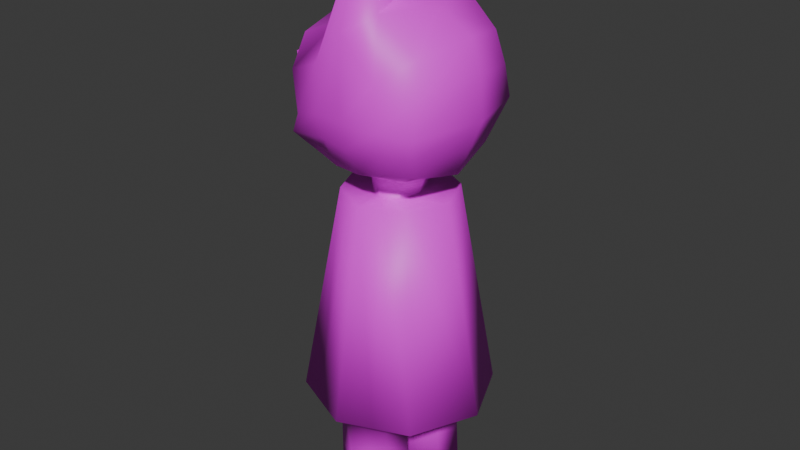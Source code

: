 # Source: Creatures.blend  (saved by Blender 4.4.30; exported with 4.5.12 LTS)
import bpy
from mathutils import Matrix  # noqa: F401  (used for matrix-valued properties, if any)

bpy.ops.wm.read_factory_settings(use_empty=True)
scene = bpy.context.scene
scene.name = 'Scene'

# ---- collections
col_collection = bpy.data.collections.new('Collection'); scene.collection.children.link(col_collection)

# ---- images (referenced by path relative to the original .blend; pixels are not part of the script)
import os
ASSET_DIR = os.environ.get("B2B_ASSET_DIR", "")  # directory of the original .blend (textures are referenced by path, not embedded)
HERE = os.path.dirname(os.path.abspath(__file__))  # packed textures are extracted next to this script under _unpacked/

def load_image(name, relpath, width, height, colorspace="sRGB"):
    """Load a texture the original file referenced (path relative to the .blend, or extracted next to this script)."""
    p = next((c for c in (os.path.join(HERE, relpath), os.path.join(ASSET_DIR, relpath)) if relpath and os.path.exists(c)), "")
    if p:
        img = bpy.data.images.load(p, check_existing=True)
        img.name = name
    else:  # same state as the original file: an image datablock whose file is absent (Cycles renders it pink)
        img = bpy.data.images.new(name, width, height)
        img.source = "FILE"
        img.filepath = "//" + (relpath or name)
    img.colorspace_settings.name = colorspace
    return img
img_eyes_neutral_png = load_image('eyes_neutral.png', 'eyes_neutral.png', 1024, 1024, 'sRGB')
img_catr = load_image('Catr', '', 1024, 1024, 'sRGB')
img_scarfsilk_jpg = load_image('scarfsilk.jpg', 'scarfsilk.jpg', 1024, 1024, 'sRGB')

# ---- materials (node trees are filled in below, after node groups)
mat_material_002 = bpy.data.materials.new('Material.002')
mat_material_002.use_backface_culling = True
mat_material_003 = bpy.data.materials.new('Material.003')
mat_material_001 = bpy.data.materials.new('Material.001')

# ---- material node trees
mat_material_002.use_nodes = True; mat_material_002.node_tree.nodes.clear()
_N = mat_material_002.node_tree.nodes; _L = mat_material_002.node_tree.links
n0 = _N.new('ShaderNodeBsdfPrincipled'); n0.name = 'Principled BSDF'; n0.location = (10, 300)
n1 = _N.new('ShaderNodeOutputMaterial'); n1.name = 'Material Output'; n1.location = (300, 300)
n2 = _N.new('ShaderNodeTexImage'); n2.name = 'Image Texture'; n2.location = (-280, 280)
n2.image = img_eyes_neutral_png
_L.new(n0.outputs[0], n1.inputs[0])
_L.new(n2.outputs[0], n0.inputs[0])
n1.is_active_output = True
mat_material_003.use_nodes = True; mat_material_003.node_tree.nodes.clear()
_N = mat_material_003.node_tree.nodes; _L = mat_material_003.node_tree.links
n0 = _N.new('ShaderNodeBsdfPrincipled'); n0.name = 'Principled BSDF'; n0.location = (10, 300)
n1 = _N.new('ShaderNodeOutputMaterial'); n1.name = 'Material Output'; n1.location = (300, 300)
n2 = _N.new('ShaderNodeTexImage'); n2.name = 'Image Texture'; n2.location = (-280, 260)
n2.image = img_catr
_L.new(n0.outputs[0], n1.inputs[0])
_L.new(n2.outputs[0], n0.inputs[0])
n1.is_active_output = True
mat_material_001.use_nodes = True; mat_material_001.node_tree.nodes.clear()
_N = mat_material_001.node_tree.nodes; _L = mat_material_001.node_tree.links
n0 = _N.new('ShaderNodeBsdfPrincipled'); n0.name = 'Principled BSDF'; n0.location = (10, 300)
n1 = _N.new('ShaderNodeOutputMaterial'); n1.name = 'Material Output'; n1.location = (300, 300)
n2 = _N.new('ShaderNodeTexImage'); n2.name = 'Image Texture'; n2.location = (-280, 280)
n2.image = img_scarfsilk_jpg
_L.new(n0.outputs[0], n1.inputs[0])
_L.new(n2.outputs[0], n0.inputs[0])
n1.is_active_output = True

# ---- world
world_world = bpy.data.worlds.new('World'); scene.world = world_world
world_world.use_nodes = True; world_world.node_tree.nodes.clear()
_N = world_world.node_tree.nodes; _L = world_world.node_tree.links
n0 = _N.new('ShaderNodeOutputWorld'); n0.name = 'World Output'; n0.location = (300, 300)
n1 = _N.new('ShaderNodeBackground'); n1.name = 'Background'; n1.location = (10, 300)
n1.inputs[0].default_value = (0.05088, 0.05088, 0.05088, 1.0)
_L.new(n1.outputs[0], n0.inputs[0])
n0.is_active_output = True
world_world.color = (0.05088, 0.05088, 0.05088)
world_world.sun_shadow_jitter_overblur = 0.0

# ---- meshes
me_plane_001 = bpy.data.meshes.new('Plane.001')
me_plane_001.from_pydata([(-0.01934, 0.05849, 0.01899), (0.05981, 0.05744, 0.02807), (0.05898, 0.1288, 0.04361), (-0.02017, 0.1298, 0.03452), (0.09944, 0.01341, 0.02308), (-0.05794, 0.01549, 0.005018), (0.09758, 0.1718, 0.05758), (-0.0598, 0.1739, 0.03951), (0.07517, 0.04015, 0.02609), (-0.03429, 0.04161, 0.01353), (0.07393, 0.1457, 0.04907), (-0.03553, 0.1471, 0.0365), (-0.01933, -0.0585, 0.01896), (0.05982, -0.05745, 0.02804), (0.05897, -0.1288, 0.04364), (-0.02018, -0.1298, 0.03455), (0.09945, -0.01342, 0.02302), (-0.05794, -0.01551, 0.004952), (0.09758, -0.1718, 0.05764), (-0.05981, -0.1738, 0.03958), (0.07517, -0.04016, 0.02604), (-0.03428, -0.04161, 0.01348), (0.07392, -0.1457, 0.04911), (-0.03553, -0.1471, 0.03655)], [], [(0, 3, 2, 1), (8, 4, 5, 9), (10, 6, 4, 8), (11, 7, 6, 10), (9, 5, 7, 11), (1, 8, 9, 0), (2, 10, 8, 1), (3, 11, 10, 2), (0, 9, 11, 3), (12, 13, 14, 15), (20, 21, 17, 16), (22, 20, 16, 18), (23, 22, 18, 19), (21, 23, 19, 17), (13, 12, 21, 20), (14, 13, 20, 22), (15, 14, 22, 23), (12, 15, 23, 21)])
_uv = me_plane_001.uv_layers.new(name='UVMap')
_uv.uv.foreach_set('vector', [0.6656, 0.7501, 0.8595, 0.741, 0.8567, 0.2499, 0.6628, 0.259, 0.6158, 0.1672, 0.5431, 0.02184, 0.5486, 0.9984, 0.6196, 0.8463, 0.9027, 0.1536, 0.9737, 0.001565, 0.5431, 0.02184, 0.6158, 0.1672, 0.9065, 0.8328, 0.9792, 0.9782, 0.9737, 0.001565, 0.9027, 0.1536, 0.6196, 0.8463, 0.5486, 0.9984, 0.9792, 0.9782, 0.9065, 0.8328, 0.6628, 0.259, 0.6158, 0.1672, 0.6196, 0.8463, 0.6656, 0.7501, 0.8567, 0.2499, 0.9027, 0.1536, 0.6158, 0.1672, 0.6628, 0.259, 0.8595, 0.741, 0.9065, 0.8328, 0.9027, 0.1536, 0.8567, 0.2499, 0.6656, 0.7501, 0.6196, 0.8463, 0.9065, 0.8328, 0.8595, 0.741, 0.3344, 0.7501, 0.3372, 0.259, 0.1433, 0.2499, 0.1405, 0.741, 0.3842, 0.1672, 0.3804, 0.8463, 0.4514, 0.9984, 0.4569, 0.02184, 0.09734, 0.1536, 0.3842, 0.1672, 0.4569, 0.02184, 0.02633, 0.001565, 0.09351, 0.8328, 0.09734, 0.1536, 0.02633, 0.001565, 0.02082, 0.9782, 0.3804, 0.8463, 0.09351, 0.8328, 0.02082, 0.9782, 0.4514, 0.9984, 0.3372, 0.259, 0.3344, 0.7501, 0.3804, 0.8463, 0.3842, 0.1672, 0.1433, 0.2499, 0.3372, 0.259, 0.3842, 0.1672, 0.09734, 0.1536, 0.1405, 0.741, 0.1433, 0.2499, 0.09734, 0.1536, 0.09351, 0.8328, 0.3344, 0.7501, 0.1405, 0.741, 0.09351, 0.8328, 0.3804, 0.8463])
me_plane_001.materials.append(mat_material_002)
me_plane_001.update()
me_cube_002 = bpy.data.meshes.new('Cube.002')
me_cube_002.from_pydata([(-0.3216, 0.2608, 2.049), (-0.3644, 0.3091, 2.703), (0.2951, 0.3045, 2.105), (0.3321, 0.3045, 2.707), (-0.4522, 0.0, 1.975), (-0.4178, 0.0, 2.754), (-0.3542, 0.3943, 2.305), (-0.0031, 0.3457, 2.058), (-0.0031, 0.2891, 3.284), (0.3774, 0.3835, 2.346), (0.35, 0.0, 2.04), (0.4056, 0.0, 2.755), (-0.4388, 0.0, 2.307), (-0.0031, 0.4757, 2.366), (0.4872, 0.0, 2.355), (-0.0031, 0.0, 2.897), (-0.4161, 0.3565, 2.514), (0.3689, 0.344, 2.526), (-0.4938, 0.0, 2.523), (-0.0031, 0.4551, 2.804), (0.4706, 0.0, 2.583), (-0.1235, 0.115, 1.983), (-0.1669, 0.0, 1.987), (0.09122, 0.1172, 1.958), (-0.01658, 0.1642, 1.971), (0.136, 0.0, 1.953), (-0.1052, 0.1197, 1.856), (-0.1399, 0.0, 1.856), (0.06637, 0.1217, 1.855), (-0.01975, 0.1652, 1.856), (0.1021, 0.0, 1.855), (-0.2454, 0.2181, 1.871), (-0.337, 0.0, 1.871), (0.207, 0.2236, 1.869), (-0.02013, 0.3381, 1.87), (0.3013, 0.0, 1.868), (-0.4127, 0.3667, 0.6551), (-0.5685, 0.0, 0.6551), (0.3586, 0.3745, 0.6551), (-0.02862, 0.5303, 0.6551), (0.5223, 0.0, 0.6551), (-0.1707, 0.3214, 2.05), (-0.1391, 0.3167, 2.797), (-0.1858, 0.4449, 2.365), (-0.1801, 0.0, 2.861), (-0.1891, 0.4269, 2.609), (-0.07535, 0.1396, 1.988), (-0.06247, 0.1424, 1.856), (-0.1328, 0.2781, 1.87), (-0.2206, 0.4485, 0.6551), (-0.2948, 0.0, 0.6551), (0.146, 0.3531, 2.09), (0.1202, 0.3261, 2.883), (0.2013, 0.4764, 2.365), (0.2314, 0.0, 2.865), (0.1829, 0.4401, 2.588), (0.03732, 0.1407, 1.965), (0.02331, 0.1434, 1.856), (0.09343, 0.2809, 1.869), (0.165, 0.4524, 0.6551), (0.2482, 0.0, 0.6552), (-0.4212, 0.3658, 2.184), (0.3362, 0.344, 2.226), (-0.5571, 0.0, 2.202), (-0.0031, 0.4295, 2.212), (0.4186, 0.0, 2.197), (-0.1783, 0.3977, 2.218), (0.1736, 0.4147, 2.228), (-0.1887, 0.3117, 0.6549), (-0.02697, 0.4056, 0.6549), (-0.1883, 0.1246, 0.6549), (0.1353, 0.3125, 0.6549), (0.1357, 0.1254, 0.6549), (-0.02491, 0.0, 0.6551), (-0.02607, 0.03148, 0.6549), (-0.1684, 0.3329, -0.008633), (-0.006636, 0.4269, -0.00819), (-0.168, 0.1459, -0.0096), (0.1556, 0.3337, -0.008715), (0.156, 0.1467, -0.009683), (-0.005734, 0.05275, -0.01012), (-0.3216, -0.2608, 2.049), (-0.3644, -0.3091, 2.703), (0.2951, -0.3045, 2.105), (0.3321, -0.3045, 2.707), (-0.3542, -0.3943, 2.305), (-0.0031, -0.3457, 2.058), (-0.0031, -0.2891, 3.284), (0.3774, -0.3835, 2.346), (-0.0031, -0.4757, 2.366), (-0.4161, -0.3565, 2.514), (0.3689, -0.344, 2.526), (-0.0031, -0.4551, 2.804), (-0.1235, -0.115, 1.983), (0.09122, -0.1172, 1.958), (-0.01658, -0.1642, 1.971), (-0.1052, -0.1197, 1.856), (0.06637, -0.1217, 1.855), (-0.01975, -0.1652, 1.856), (-0.2454, -0.2181, 1.871), (0.207, -0.2236, 1.869), (-0.02013, -0.3381, 1.87), (-0.4127, -0.3667, 0.6551), (0.3586, -0.3745, 0.6551), (-0.02862, -0.5303, 0.6551), (-0.1707, -0.3214, 2.05), (-0.1391, -0.3167, 2.797), (-0.1858, -0.4449, 2.365), (-0.1891, -0.4269, 2.609), (-0.07535, -0.1396, 1.988), (-0.06247, -0.1424, 1.856), (-0.1328, -0.2781, 1.87), (-0.2206, -0.4485, 0.6551), (0.146, -0.3531, 2.09), (0.1202, -0.3261, 2.883), (0.2013, -0.4764, 2.365), (0.1829, -0.4401, 2.588), (0.03732, -0.1407, 1.965), (0.02331, -0.1434, 1.856), (0.09343, -0.2809, 1.869), (0.165, -0.4524, 0.6551), (-0.4212, -0.3658, 2.184), (0.3362, -0.344, 2.226), (-0.0031, -0.4295, 2.212), (-0.1783, -0.3977, 2.218), (0.1736, -0.4147, 2.228), (-0.1887, -0.3117, 0.6549), (-0.02697, -0.4056, 0.6549), (-0.1883, -0.1246, 0.6549), (0.1353, -0.3125, 0.6549), (0.1357, -0.1254, 0.6549), (-0.02607, -0.03148, 0.6549), (-0.1684, -0.3329, -0.008633), (-0.006636, -0.4269, -0.00819), (-0.168, -0.1459, -0.0096), (0.1556, -0.3337, -0.008715), (0.156, -0.1467, -0.009683), (-0.005734, -0.05275, -0.01012), (-0.1786, -0.3223, 0.3231), (-0.1781, -0.1353, 0.3226), (0.1454, -0.3231, 0.3231), (-0.0168, -0.4162, 0.3233), (-0.0159, -0.04212, 0.3224), (0.1459, -0.136, 0.3226), (-0.1786, 0.3223, 0.3231), (-0.1781, 0.1353, 0.3226), (0.1454, 0.3231, 0.3231), (-0.0168, 0.4162, 0.3233), (-0.0159, 0.04212, 0.3224), (0.1459, 0.136, 0.3226)], [], [(18, 5, 1, 16), (63, 12, 6, 61), (66, 43, 13, 64), (45, 42, 8, 19), (55, 52, 3, 17), (67, 53, 9, 62), (62, 9, 14, 65), (17, 3, 11, 20), (4, 0, 21, 22), (51, 2, 23, 56), (52, 8, 15, 54), (42, 1, 5, 44), (9, 17, 20, 14), (53, 55, 17, 9), (43, 45, 19, 13), (12, 18, 16, 6), (41, 7, 24, 46), (2, 10, 25, 23), (46, 24, 29, 47), (22, 21, 26, 27), (23, 25, 30, 28), (56, 23, 28, 57), (47, 29, 34, 48), (27, 26, 31, 32), (28, 30, 35, 33), (57, 28, 33, 58), (48, 34, 39, 49), (32, 31, 36, 37), (33, 35, 40, 38), (58, 33, 38, 59), (59, 38, 40, 60), (36, 49, 50, 37), (31, 48, 49, 36), (26, 47, 48, 31), (21, 46, 47, 26), (0, 41, 46, 21), (6, 16, 45, 43), (8, 42, 44, 15), (16, 1, 42, 45), (61, 6, 43, 66), (34, 58, 59, 39), (29, 57, 58, 34), (24, 56, 57, 29), (13, 19, 55, 53), (3, 52, 54, 11), (7, 51, 56, 24), (64, 13, 53, 67), (19, 8, 52, 55), (7, 64, 67, 51), (0, 61, 66, 41), (2, 62, 65, 10), (51, 67, 62, 2), (41, 66, 64, 7), (4, 63, 61, 0), (39, 69, 68, 49), (49, 68, 70, 50), (59, 71, 69, 39), (60, 72, 71, 59), (74, 73, 50, 70), (72, 60, 73, 74), (145, 144, 75, 77), (147, 146, 78, 76), (149, 148, 80, 79), (144, 147, 76, 75), (146, 149, 79, 78), (148, 145, 77, 80), (18, 90, 82, 5), (63, 121, 85, 12), (124, 123, 89, 107), (108, 92, 87, 106), (116, 91, 84, 114), (125, 122, 88, 115), (122, 65, 14, 88), (91, 20, 11, 84), (4, 22, 93, 81), (113, 117, 94, 83), (114, 54, 15, 87), (106, 44, 5, 82), (88, 14, 20, 91), (115, 88, 91, 116), (107, 89, 92, 108), (12, 85, 90, 18), (105, 109, 95, 86), (83, 94, 25, 10), (109, 110, 98, 95), (22, 27, 96, 93), (94, 97, 30, 25), (117, 118, 97, 94), (110, 111, 101, 98), (27, 32, 99, 96), (97, 100, 35, 30), (118, 119, 100, 97), (111, 112, 104, 101), (32, 37, 102, 99), (100, 103, 40, 35), (119, 120, 103, 100), (120, 60, 40, 103), (102, 37, 50, 112), (99, 102, 112, 111), (96, 99, 111, 110), (93, 96, 110, 109), (81, 93, 109, 105), (85, 107, 108, 90), (87, 15, 44, 106), (90, 108, 106, 82), (121, 124, 107, 85), (101, 104, 120, 119), (98, 101, 119, 118), (95, 98, 118, 117), (89, 115, 116, 92), (84, 11, 54, 114), (86, 95, 117, 113), (123, 125, 115, 89), (92, 116, 114, 87), (86, 113, 125, 123), (81, 105, 124, 121), (83, 10, 65, 122), (113, 83, 122, 125), (105, 86, 123, 124), (4, 81, 121, 63), (104, 112, 126, 127), (112, 50, 128, 126), (120, 104, 127, 129), (60, 120, 129, 130), (131, 128, 50, 73), (130, 131, 73, 60), (139, 134, 132, 138), (141, 133, 135, 140), (143, 136, 137, 142), (138, 132, 133, 141), (140, 135, 136, 143), (142, 137, 134, 139), (79, 80, 77, 75, 76, 78), (137, 136, 135, 133, 132, 134), (131, 142, 139, 128), (129, 140, 143, 130), (126, 138, 141, 127), (130, 143, 142, 131), (127, 141, 140, 129), (128, 139, 138, 126), (74, 70, 145, 148), (71, 72, 149, 146), (68, 69, 147, 144), (72, 74, 148, 149), (69, 71, 146, 147), (70, 68, 144, 145)])
me_cube_002.polygons.foreach_set('use_smooth', [True] * 146)
me_cube_002.polygons.foreach_set('material_index', [0, 0, 0, 0, 0, 0, 0, 0, 0, 0, 0, 0, 0, 0, 0, 0, 0, 0, 0, 0, 0, 0, 1, 1, 1, 1, 1, 1, 1, 1, 1, 1, 1, 1, 0, 0, 0, 0, 0, 0, 1, 1, 0, 0, 0, 0, 0, 0, 0, 0, 0, 0, 0, 0, 1, 1, 1, 1, 1, 1, 0, 0, 0, 0, 0, 0, 0, 0, 0, 0, 0, 0, 0, 0, 0, 0, 0, 0, 0, 0, 0, 0, 0, 0, 0, 0, 0, 0, 1, 1, 1, 1, 1, 1, 1, 1, 1, 1, 1, 1, 0, 0, 0, 0, 0, 0, 1, 1, 0, 0, 0, 0, 0, 0, 0, 0, 0, 0, 0, 0, 1, 1, 1, 1, 1, 1, 0, 0, 0, 0, 0, 0, 0, 0, 0, 0, 0, 0, 0, 0, 0, 0, 0, 0, 0, 0])
_uv = me_cube_002.uv_layers.new(name='UVMap')
_uv.uv.foreach_set('vector', [0.5374, 0.09533, 0.4801, 0.0797, 0.5092, 0.001595, 0.5586, 0.001903, 0.6182, 0.1149, 0.5943, 0.1037, 0.6156, 3.113e-09, 0.6437, 0.01675, 0.2866, 0.5451, 0.2826, 0.5071, 0.3294, 0.5066, 0.3314, 0.5463, 0.6793, 0.1923, 0.7241, 0.1614, 0.8485, 0.1473, 0.729, 0.204, 0.3779, 0.4471, 0.3632, 0.3688, 0.42, 0.4139, 0.4294, 0.4615, 0.3779, 0.5414, 0.3828, 0.5062, 0.4314, 0.5092, 0.4223, 0.5404, 0.01895, 0.3116, -3.778e-09, 0.2842, 0.0871, 0.2698, 0.1001, 0.3073, 0.0008753, 0.2361, 0.003681, 0.1868, 0.07159, 0.1642, 0.0762, 0.2108, 0.716, 0.7996, 0.6484, 0.7597, 0.6924, 0.7115, 0.7213, 0.7249, 0.6324, 0.6352, 0.6475, 0.5969, 0.6969, 0.6556, 0.6896, 0.6692, 0.003544, 0.1342, -1.615e-08, 0.02503, 0.09207, 0.1115, 0.07769, 0.1289, 0.7799, 0.9659, 0.7202, 0.9639, 0.7065, 0.8827, 0.7696, 0.8827, -3.778e-09, 0.2842, 0.0008753, 0.2361, 0.0762, 0.2108, 0.0871, 0.2698, 0.3828, 0.5062, 0.3779, 0.4471, 0.4294, 0.4615, 0.4314, 0.5092, 0.2826, 0.5071, 0.2811, 0.4428, 0.3279, 0.3914, 0.3294, 0.5066, 0.5943, 0.1037, 0.5374, 0.09533, 0.5586, 0.001903, 0.6156, 3.113e-09, 0.6357, 0.7191, 0.6324, 0.6747, 0.6822, 0.6828, 0.6868, 0.6983, 0.6475, 0.5969, 0.7298, 0.589, 0.7284, 0.6461, 0.6969, 0.6556, 0.55, 0.2134, 0.5456, 0.2282, 0.5154, 0.2284, 0.5154, 0.2179, 0.4801, 0.2351, 0.4818, 0.2033, 0.5154, 0.2015, 0.5148, 0.2341, 0.8071, 0.7996, 0.8045, 0.8258, 0.7799, 0.8291, 0.7809, 0.8011, 0.5447, 0.243, 0.5438, 0.2577, 0.5165, 0.2521, 0.516, 0.2403, 0.1065, 0.7106, 0.09915, 0.7002, 0.1196, 0.6596, 0.1389, 0.687, 0.1078, 0.7531, 0.1138, 0.7209, 0.1582, 0.7144, 0.1538, 0.7763, 0.07384, 0.7002, 0.05108, 0.7245, 0.004344, 0.7009, 0.05287, 0.6596, 0.0865, 0.7002, 0.07384, 0.7002, 0.05287, 0.6596, 0.08624, 0.6596, 0.5037, 0.2643, 0.5315, 0.265, 0.5271, 0.5857, 0.4792, 0.585, 0.3267, 0.5881, 0.3876, 0.5897, 0.4126, 0.9052, 0.31, 0.9026, 0.6721, 0.2635, 0.7213, 0.2663, 0.7145, 0.589, 0.6324, 0.5845, 0.5627, 0.2643, 0.5939, 0.2635, 0.6324, 0.5833, 0.5798, 0.5845, 0.479, 0.1309, 0.4801, 0.1856, 0.4072, 0.2635, 0.3793, 0.1973, 0.3996, 7.713e-05, 0.4388, 0.03809, 0.3239, 0.06612, 0.296, -4.311e-09, 0.476, 0.2635, 0.5037, 0.2643, 0.4792, 0.585, 0.4314, 0.5842, 0.1138, 0.7209, 0.1065, 0.7106, 0.1389, 0.687, 0.1582, 0.7144, 0.5486, 0.2015, 0.55, 0.2134, 0.5154, 0.2179, 0.5154, 0.2074, 0.6484, 0.7597, 0.6357, 0.7191, 0.6868, 0.6983, 0.6924, 0.7115, 0.2403, 0.5226, 0.2242, 0.4676, 0.2811, 0.4428, 0.2826, 0.5071, 0.8485, 0.1473, 0.7241, 0.1614, 0.7307, 0.07653, 0.7383, 0.08525, 0.2242, 0.4676, 0.2381, 0.4173, 0.2963, 0.392, 0.2811, 0.4428, 0.2242, 0.5544, 0.2403, 0.5226, 0.2826, 0.5071, 0.2866, 0.5451, 0.5315, 0.265, 0.5627, 0.2643, 0.5798, 0.5845, 0.5271, 0.5857, 0.09915, 0.7002, 0.0865, 0.7002, 0.08624, 0.6596, 0.1196, 0.6596, 0.5456, 0.2282, 0.5447, 0.243, 0.516, 0.2403, 0.5154, 0.2284, 0.3294, 0.5066, 0.3279, 0.3914, 0.3779, 0.4471, 0.3828, 0.5062, 0.6869, 0.9651, 0.6324, 0.9708, 0.6615, 0.8852, 0.7065, 0.8852, 0.6324, 0.6747, 0.6324, 0.6352, 0.6896, 0.6692, 0.6822, 0.6828, 0.3314, 0.5463, 0.3294, 0.5066, 0.3828, 0.5062, 0.3779, 0.5414, 0.3279, 0.3914, 0.3302, 0.2635, 0.3632, 0.3688, 0.3779, 0.4471, 0.3345, 0.5855, 0.3314, 0.5463, 0.3779, 0.5414, 0.373, 0.5767, 0.2537, 0.5881, 0.2242, 0.5544, 0.2866, 0.5451, 0.2915, 0.5881, 0.03789, 0.3391, 0.01895, 0.3116, 0.1001, 0.3073, 0.1131, 0.3447, 0.373, 0.5767, 0.3779, 0.5414, 0.4223, 0.5404, 0.4132, 0.5716, 0.2915, 0.5881, 0.2866, 0.5451, 0.3314, 0.5463, 0.3345, 0.5855, 0.6793, 0.1214, 0.6182, 0.1149, 0.6437, 0.01675, 0.6761, 0.04525, 0.4779, 0.07609, 0.4483, 0.08928, 0.4093, 0.05982, 0.4388, 0.03809, 0.4388, 0.03809, 0.4093, 0.05982, 0.3646, 0.07909, 0.3239, 0.06612, 0.479, 0.1309, 0.4425, 0.138, 0.4483, 0.08928, 0.4779, 0.07609, 0.3793, 0.1973, 0.3978, 0.1573, 0.4425, 0.138, 0.479, 0.1309, 0.3589, 0.1278, 0.3515, 0.1313, 0.3239, 0.06612, 0.3646, 0.07909, 0.3978, 0.1573, 0.3793, 0.1973, 0.3515, 0.1313, 0.3589, 0.1278, 0.9054, 0.3508, 0.9534, 0.3518, 0.9534, 0.4389, 0.9054, 0.438, 0.8604, 0.353, 0.9054, 0.3534, 0.9054, 0.4406, 0.8605, 0.4401, 0.8956, 0.09183, 0.9312, 0.08706, 0.9312, 0.1741, 0.8956, 0.1788, 0.8209, 0.3507, 0.8604, 0.353, 0.8605, 0.4401, 0.8209, 0.4378, 0.8485, 0.09213, 0.8956, 0.09183, 0.8956, 0.1788, 0.8485, 0.179, 0.8985, 0.8544, 0.9467, 0.8537, 0.9467, 0.9409, 0.8985, 0.9417, 0.5374, 0.09533, 0.525, 0.182, 0.4801, 0.1577, 0.4801, 0.0797, 0.6182, 0.1149, 0.6093, 0.2015, 0.5785, 0.1991, 0.5943, 0.1037, 0.1384, 0.5891, 0.09644, 0.6083, 0.07715, 0.5724, 0.1215, 0.554, 0.09903, 0.494, 0.03469, 0.4656, 3.415e-08, 0.3447, 0.07777, 0.4502, 0.2047, 0.1788, 0.1714, 0.2063, 0.1546, 0.1604, 0.1652, 0.106, 0.05583, 0.6213, 0.02477, 0.6356, 1.021e-08, 0.6115, 0.03064, 0.5925, 0.1895, 0.2819, 0.1001, 0.3073, 0.0871, 0.2698, 0.1901, 0.251, 0.1714, 0.2063, 0.0762, 0.2108, 0.07159, 0.1642, 0.1546, 0.1604, 0.716, 0.7996, 0.7213, 0.7249, 0.7521, 0.7157, 0.7838, 0.7693, 0.8158, 0.6482, 0.7626, 0.6744, 0.7578, 0.6599, 0.8056, 0.6081, 0.1652, 0.106, 0.07769, 0.1289, 0.09207, 0.1115, 0.1433, -6.809e-08, 0.7799, 0.7996, 0.7696, 0.8827, 0.7065, 0.8827, 0.7202, 0.8016, 0.1901, 0.251, 0.0871, 0.2698, 0.0762, 0.2108, 0.1714, 0.2063, 0.2242, 0.2352, 0.1901, 0.251, 0.1714, 0.2063, 0.2047, 0.1788, 0.1215, 0.554, 0.07715, 0.5724, 0.03469, 0.4656, 0.09903, 0.494, 0.5943, 0.1037, 0.5785, 0.1991, 0.525, 0.182, 0.5374, 0.09533, 0.8026, 0.7309, 0.7593, 0.7035, 0.7674, 0.6888, 0.8119, 0.6874, 0.8056, 0.6081, 0.7578, 0.6599, 0.7284, 0.6461, 0.7298, 0.589, 0.55, 0.2156, 0.5847, 0.2195, 0.5846, 0.232, 0.5544, 0.2323, 0.4801, 0.2351, 0.5148, 0.2341, 0.5154, 0.263, 0.4818, 0.2624, 0.8071, 0.8586, 0.7809, 0.8624, 0.7799, 0.8291, 0.8045, 0.8258, 0.5561, 0.2437, 0.5847, 0.2408, 0.5849, 0.2496, 0.5579, 0.255, 0.07279, 0.7773, 0.07314, 0.8174, 0.03966, 0.8181, 0.0601, 0.7776, 0.1078, 0.7531, 0.1538, 0.7763, 0.1066, 0.8166, 0.08549, 0.777, 0.04506, 0.7572, 6.399e-10, 0.7644, 0.004344, 0.7009, 0.05108, 0.7245, 0.05258, 0.7674, 0.01983, 0.7913, 6.399e-10, 0.7644, 0.04506, 0.7572, 0.5641, 0.586, 0.5685, 0.9036, 0.5138, 0.9031, 0.531, 0.5857, 0.3267, 0.5881, 0.31, 0.9026, 0.2242, 0.9052, 0.2755, 0.5897, 0.7846, 0.2635, 0.8209, 0.5845, 0.7145, 0.589, 0.7213, 0.2663, 0.5078, 0.5863, 0.4726, 0.9036, 0.4314, 0.9042, 0.4846, 0.5868, 0.2626, 0.2236, 0.3793, 0.1973, 0.4072, 0.2635, 0.301, 0.2624, 0.2242, 0.07523, 0.296, -4.311e-09, 0.3239, 0.06612, 0.2242, 0.13, 0.5972, 0.5863, 0.6231, 0.9042, 0.5685, 0.9036, 0.5641, 0.586, 0.08549, 0.777, 0.1066, 0.8166, 0.07314, 0.8174, 0.07279, 0.7773, 0.5516, 0.2015, 0.5849, 0.2069, 0.5847, 0.2195, 0.55, 0.2156, 0.7838, 0.7693, 0.7521, 0.7157, 0.7593, 0.7035, 0.8026, 0.7309, 0.17, 0.5507, 0.1215, 0.554, 0.09903, 0.494, 0.1662, 0.493, 0.8296, -1.68e-09, 0.7383, 0.08525, 0.7307, 0.07653, 0.7034, -2.058e-09, 0.1662, 0.493, 0.09903, 0.494, 0.07777, 0.4502, 0.1392, 0.451, 0.1998, 0.5728, 0.1384, 0.5891, 0.1215, 0.554, 0.17, 0.5507, 0.531, 0.5857, 0.5138, 0.9031, 0.4726, 0.9036, 0.5078, 0.5863, 0.0601, 0.7776, 0.03966, 0.8181, 0.01983, 0.7913, 0.05258, 0.7674, 0.5544, 0.2323, 0.5846, 0.232, 0.5847, 0.2408, 0.5561, 0.2437, 0.07715, 0.5724, 0.03064, 0.5925, 0.01526, 0.5355, 0.03469, 0.4656, 0.6869, 0.8053, 0.7065, 0.8852, 0.6615, 0.8852, 0.6324, 0.7996, 0.8119, 0.6874, 0.7674, 0.6888, 0.7626, 0.6744, 0.8158, 0.6482, 0.09644, 0.6083, 0.05583, 0.6213, 0.03064, 0.5925, 0.07715, 0.5724, 0.2098, 0.1156, 0.2047, 0.1788, 0.1652, 0.106, 0.1433, -6.809e-08, 0.1188, 0.6432, 0.08101, 0.6501, 0.05583, 0.6213, 0.09644, 0.6083, 0.1994, 0.6122, 0.1599, 0.6284, 0.1384, 0.5891, 0.1998, 0.5728, 0.1889, 0.3127, 0.1131, 0.3447, 0.1001, 0.3073, 0.1895, 0.2819, 0.08101, 0.6501, 0.04954, 0.6596, 0.02477, 0.6356, 0.05583, 0.6213, 0.1599, 0.6284, 0.1188, 0.6432, 0.09644, 0.6083, 0.1384, 0.5891, 0.6793, 0.1214, 0.6515, 0.177, 0.6093, 0.2015, 0.6182, 0.1149, 0.2242, 0.1848, 0.2242, 0.13, 0.2602, 0.1237, 0.2542, 0.1724, 0.2242, 0.13, 0.3239, 0.06612, 0.305, 0.1046, 0.2602, 0.1237, 0.2626, 0.2236, 0.2242, 0.1848, 0.2542, 0.1724, 0.293, 0.2021, 0.3793, 0.1973, 0.2626, 0.2236, 0.293, 0.2021, 0.3378, 0.183, 0.3438, 0.1343, 0.305, 0.1046, 0.3239, 0.06612, 0.3515, 0.1313, 0.3378, 0.183, 0.3438, 0.1343, 0.3515, 0.1313, 0.3793, 0.1973, 0.9483, 0.6763, 0.9483, 0.7635, 0.9003, 0.7651, 0.9003, 0.678, 0.8985, 0.8533, 0.8985, 0.9402, 0.8628, 0.943, 0.8628, 0.856, 0.9003, 0.6793, 0.9003, 0.7664, 0.8554, 0.7659, 0.8554, 0.6788, 0.2064, 0.7467, 0.2064, 0.8338, 0.1582, 0.8354, 0.1582, 0.7483, 0.8628, 0.856, 0.8628, 0.943, 0.8158, 0.9408, 0.8158, 0.8537, 0.8554, 0.6788, 0.8554, 0.7659, 0.8158, 0.7631, 0.8158, 0.676, 0.9058, 0.5139, 0.8634, 0.538, 0.8209, 0.5134, 0.8209, 0.4647, 0.8634, 0.4406, 0.9058, 0.4652, 0.08422, 0.8428, 0.08422, 0.8919, 0.04211, 0.9163, 1.125e-08, 0.8915, -1.001e-08, 0.8425, 0.04211, 0.8181, 0.8554, 0.5917, 0.8554, 0.6788, 0.8158, 0.676, 0.8158, 0.589, 0.8628, 0.769, 0.8628, 0.856, 0.8158, 0.8537, 0.8158, 0.7666, 0.2064, 0.6596, 0.2064, 0.7467, 0.1582, 0.7483, 0.1582, 0.6613, 0.9003, 0.5923, 0.9003, 0.6793, 0.8554, 0.6788, 0.8554, 0.5917, 0.8985, 0.7664, 0.8985, 0.8533, 0.8628, 0.856, 0.8628, 0.769, 0.9483, 0.589, 0.9483, 0.6763, 0.9003, 0.678, 0.9003, 0.5908, 0.8985, 0.767, 0.9467, 0.7664, 0.9467, 0.8537, 0.8985, 0.8544, 0.8485, 0.005245, 0.8956, 0.004825, 0.8956, 0.09183, 0.8485, 0.09213, 0.8209, 0.2635, 0.8604, 0.2659, 0.8604, 0.353, 0.8209, 0.3507, 0.8956, 0.004825, 0.9312, -3.959e-09, 0.9312, 0.08706, 0.8956, 0.09183, 0.8604, 0.2659, 0.9054, 0.2663, 0.9054, 0.3534, 0.8604, 0.353, 0.9054, 0.2635, 0.9534, 0.2647, 0.9534, 0.3518, 0.9054, 0.3508])
_ca = me_cube_002.color_attributes.new('Attribute', 'BYTE_COLOR', 'CORNER')
_ca.data.foreach_set('color', [1.0, 1.0, 1.0, 1.0, 1.0, 1.0, 1.0, 1.0, 1.0, 1.0, 1.0, 1.0, 1.0, 1.0, 1.0, 1.0, 1.0, 1.0, 1.0, 1.0, 1.0, 1.0, 1.0, 1.0, 1.0, 1.0, 1.0, 1.0, 1.0, 1.0, 1.0, 1.0, 1.0, 1.0, 1.0, 1.0, 1.0, 1.0, 1.0, 1.0, 1.0, 1.0, 1.0, 1.0, 1.0, 1.0, 1.0, 1.0, 1.0, 1.0, 1.0, 1.0, 1.0, 1.0, 1.0, 1.0, 1.0, 1.0, 1.0, 1.0, 1.0, 1.0, 1.0, 1.0, 1.0, 1.0, 1.0, 1.0, 1.0, 1.0, 1.0, 1.0, 1.0, 1.0, 1.0, 1.0, 1.0, 1.0, 1.0, 1.0, 1.0, 1.0, 1.0, 1.0, 1.0, 1.0, 1.0, 1.0, 1.0, 1.0, 1.0, 1.0, 1.0, 1.0, 1.0, 1.0, 1.0, 1.0, 1.0, 1.0, 1.0, 1.0, 1.0, 1.0, 1.0, 1.0, 1.0, 1.0, 1.0, 1.0, 1.0, 1.0, 1.0, 1.0, 1.0, 1.0, 1.0, 1.0, 1.0, 1.0, 1.0, 1.0, 1.0, 1.0, 1.0, 1.0, 1.0, 1.0, 1.0, 1.0, 1.0, 1.0, 1.0, 1.0, 1.0, 1.0, 1.0, 1.0, 1.0, 1.0, 1.0, 1.0, 1.0, 1.0, 1.0, 1.0, 1.0, 1.0, 1.0, 1.0, 1.0, 1.0, 1.0, 1.0, 1.0, 1.0, 1.0, 1.0, 1.0, 1.0, 1.0, 1.0, 1.0, 1.0, 1.0, 1.0, 1.0, 1.0, 1.0, 1.0, 1.0, 1.0, 1.0, 1.0, 1.0, 1.0, 1.0, 1.0, 1.0, 1.0, 1.0, 1.0, 1.0, 1.0, 1.0, 1.0, 1.0, 1.0, 1.0, 1.0, 1.0, 1.0, 1.0, 1.0, 1.0, 1.0, 1.0, 1.0, 1.0, 1.0, 1.0, 1.0, 1.0, 1.0, 1.0, 1.0, 1.0, 1.0, 1.0, 1.0, 1.0, 1.0, 1.0, 1.0, 1.0, 1.0, 1.0, 1.0, 1.0, 1.0, 1.0, 1.0, 1.0, 1.0, 1.0, 1.0, 1.0, 1.0, 1.0, 1.0, 1.0, 1.0, 1.0, 1.0, 1.0, 1.0, 1.0, 1.0, 1.0, 1.0, 1.0, 1.0, 1.0, 1.0, 1.0, 1.0, 1.0, 1.0, 1.0, 1.0, 1.0, 1.0, 1.0, 1.0, 1.0, 1.0, 1.0, 1.0, 1.0, 1.0, 1.0, 1.0, 1.0, 1.0, 1.0, 1.0, 1.0, 1.0, 1.0, 1.0, 1.0, 1.0, 1.0, 1.0, 1.0, 1.0, 1.0, 1.0, 1.0, 1.0, 1.0, 1.0, 1.0, 1.0, 1.0, 1.0, 1.0, 1.0, 1.0, 1.0, 1.0, 1.0, 1.0, 1.0, 1.0, 1.0, 1.0, 1.0, 1.0, 1.0, 1.0, 1.0, 1.0, 1.0, 1.0, 1.0, 1.0, 1.0, 1.0, 1.0, 1.0, 1.0, 1.0, 1.0, 1.0, 1.0, 1.0, 1.0, 1.0, 1.0, 1.0, 1.0, 1.0, 1.0, 1.0, 1.0, 1.0, 1.0, 1.0, 1.0, 1.0, 1.0, 1.0, 1.0, 1.0, 1.0, 1.0, 1.0, 1.0, 1.0, 1.0, 1.0, 1.0, 1.0, 1.0, 1.0, 1.0, 1.0, 1.0, 1.0, 1.0, 1.0, 1.0, 1.0, 1.0, 1.0, 1.0, 1.0, 1.0, 1.0, 1.0, 1.0, 1.0, 1.0, 1.0, 1.0, 1.0, 1.0, 1.0, 1.0, 1.0, 1.0, 1.0, 1.0, 1.0, 1.0, 1.0, 1.0, 1.0, 1.0, 1.0, 1.0, 1.0, 1.0, 1.0, 1.0, 1.0, 1.0, 1.0, 1.0, 1.0, 1.0, 1.0, 1.0, 1.0, 1.0, 1.0, 1.0, 1.0, 1.0, 1.0, 1.0, 1.0, 1.0, 1.0, 1.0, 1.0, 1.0, 1.0, 1.0, 1.0, 1.0, 1.0, 1.0, 1.0, 1.0, 1.0, 1.0, 1.0, 1.0, 1.0, 1.0, 1.0, 1.0, 1.0, 1.0, 1.0, 1.0, 1.0, 1.0, 1.0, 1.0, 1.0, 1.0, 1.0, 1.0, 1.0, 1.0, 1.0, 1.0, 1.0, 1.0, 1.0, 1.0, 1.0, 1.0, 1.0, 1.0, 1.0, 1.0, 1.0, 1.0, 1.0, 1.0, 1.0, 1.0, 1.0, 1.0, 1.0, 1.0, 1.0, 1.0, 1.0, 1.0, 1.0, 1.0, 1.0, 1.0, 1.0, 1.0, 1.0, 1.0, 1.0, 1.0, 1.0, 1.0, 1.0, 1.0, 1.0, 1.0, 1.0, 1.0, 1.0, 1.0, 1.0, 1.0, 1.0, 1.0, 1.0, 1.0, 1.0, 1.0, 1.0, 1.0, 1.0, 1.0, 1.0, 1.0, 1.0, 1.0, 1.0, 1.0, 1.0, 1.0, 1.0, 1.0, 1.0, 1.0, 1.0, 1.0, 1.0, 1.0, 1.0, 1.0, 1.0, 1.0, 1.0, 1.0, 1.0, 1.0, 1.0, 1.0, 1.0, 1.0, 1.0, 1.0, 1.0, 1.0, 1.0, 1.0, 1.0, 1.0, 1.0, 1.0, 1.0, 1.0, 1.0, 1.0, 1.0, 1.0, 1.0, 1.0, 1.0, 1.0, 1.0, 1.0, 1.0, 1.0, 1.0, 1.0, 1.0, 1.0, 1.0, 1.0, 1.0, 1.0, 1.0, 1.0, 1.0, 1.0, 1.0, 1.0, 1.0, 1.0, 1.0, 1.0, 1.0, 1.0, 1.0, 1.0, 1.0, 1.0, 1.0, 1.0, 1.0, 1.0, 1.0, 1.0, 1.0, 1.0, 1.0, 1.0, 1.0, 1.0, 1.0, 1.0, 1.0, 1.0, 1.0, 1.0, 1.0, 1.0, 1.0, 1.0, 1.0, 1.0, 1.0, 1.0, 1.0, 1.0, 1.0, 1.0, 1.0, 1.0, 1.0, 1.0, 1.0, 1.0, 1.0, 1.0, 1.0, 1.0, 1.0, 1.0, 1.0, 1.0, 1.0, 1.0, 1.0, 1.0, 1.0, 1.0, 1.0, 1.0, 1.0, 1.0, 1.0, 1.0, 1.0, 1.0, 1.0, 1.0, 1.0, 1.0, 1.0, 1.0, 1.0, 1.0, 1.0, 1.0, 1.0, 1.0, 1.0, 1.0, 1.0, 1.0, 1.0, 1.0, 1.0, 1.0, 1.0, 1.0, 1.0, 1.0, 1.0, 1.0, 1.0, 1.0, 1.0, 1.0, 1.0, 1.0, 1.0, 1.0, 1.0, 1.0, 1.0, 1.0, 1.0, 1.0, 1.0, 1.0, 1.0, 1.0, 1.0, 1.0, 1.0, 1.0, 1.0, 1.0, 1.0, 1.0, 1.0, 1.0, 1.0, 1.0, 1.0, 1.0, 1.0, 1.0, 1.0, 1.0, 1.0, 1.0, 1.0, 1.0, 1.0, 1.0, 1.0, 1.0, 1.0, 1.0, 1.0, 1.0, 1.0, 1.0, 1.0, 1.0, 1.0, 1.0, 1.0, 1.0, 1.0, 1.0, 1.0, 1.0, 1.0, 1.0, 1.0, 1.0, 1.0, 1.0, 1.0, 1.0, 1.0, 1.0, 1.0, 1.0, 1.0, 1.0, 1.0, 1.0, 1.0, 1.0, 1.0, 1.0, 1.0, 1.0, 1.0, 1.0, 1.0, 1.0, 1.0, 1.0, 1.0, 1.0, 1.0, 1.0, 1.0, 1.0, 1.0, 1.0, 1.0, 1.0, 1.0, 1.0, 1.0, 1.0, 1.0, 1.0, 1.0, 1.0, 1.0, 1.0, 1.0, 1.0, 1.0, 1.0, 1.0, 1.0, 1.0, 1.0, 1.0, 1.0, 1.0, 1.0, 1.0, 1.0, 1.0, 1.0, 1.0, 1.0, 1.0, 1.0, 1.0, 1.0, 1.0, 1.0, 1.0, 1.0, 1.0, 1.0, 1.0, 1.0, 1.0, 1.0, 1.0, 1.0, 1.0, 1.0, 1.0, 1.0, 1.0, 1.0, 1.0, 1.0, 1.0, 1.0, 1.0, 1.0, 1.0, 1.0, 1.0, 1.0, 1.0, 1.0, 1.0, 1.0, 1.0, 1.0, 1.0, 1.0, 1.0, 1.0, 1.0, 1.0, 1.0, 1.0, 1.0, 1.0, 1.0, 1.0, 1.0, 1.0, 1.0, 1.0, 1.0, 1.0, 1.0, 1.0, 1.0, 1.0, 1.0, 1.0, 1.0, 1.0, 1.0, 1.0, 1.0, 1.0, 1.0, 1.0, 1.0, 1.0, 1.0, 1.0, 1.0, 1.0, 1.0, 1.0, 1.0, 1.0, 1.0, 1.0, 1.0, 1.0, 1.0, 1.0, 1.0, 1.0, 1.0, 1.0, 1.0, 1.0, 1.0, 1.0, 1.0, 1.0, 1.0, 1.0, 1.0, 1.0, 1.0, 1.0, 1.0, 1.0, 1.0, 1.0, 1.0, 1.0, 1.0, 1.0, 1.0, 1.0, 1.0, 1.0, 1.0, 1.0, 1.0, 1.0, 1.0, 1.0, 1.0, 1.0, 1.0, 1.0, 1.0, 1.0, 1.0, 1.0, 1.0, 1.0, 1.0, 1.0, 1.0, 1.0, 1.0, 1.0, 1.0, 1.0, 1.0, 1.0, 1.0, 1.0, 1.0, 1.0, 1.0, 1.0, 1.0, 1.0, 1.0, 1.0, 1.0, 1.0, 1.0, 1.0, 1.0, 1.0, 1.0, 1.0, 1.0, 1.0, 1.0, 1.0, 1.0, 1.0, 1.0, 1.0, 1.0, 1.0, 1.0, 1.0, 1.0, 1.0, 1.0, 1.0, 1.0, 1.0, 1.0, 1.0, 1.0, 1.0, 1.0, 1.0, 1.0, 1.0, 1.0, 1.0, 1.0, 1.0, 1.0, 1.0, 1.0, 1.0, 1.0, 1.0, 1.0, 1.0, 1.0, 1.0, 1.0, 1.0, 1.0, 1.0, 1.0, 1.0, 1.0, 1.0, 1.0, 1.0, 1.0, 1.0, 1.0, 1.0, 1.0, 1.0, 1.0, 1.0, 1.0, 1.0, 1.0, 1.0, 1.0, 1.0, 1.0, 1.0, 1.0, 1.0, 1.0, 1.0, 1.0, 1.0, 1.0, 1.0, 1.0, 1.0, 1.0, 1.0, 1.0, 1.0, 1.0, 1.0, 1.0, 1.0, 1.0, 1.0, 1.0, 1.0, 1.0, 1.0, 1.0, 1.0, 1.0, 1.0, 1.0, 1.0, 1.0, 1.0, 1.0, 1.0, 1.0, 1.0, 1.0, 1.0, 1.0, 1.0, 1.0, 1.0, 1.0, 1.0, 1.0, 1.0, 1.0, 1.0, 1.0, 1.0, 1.0, 1.0, 1.0, 1.0, 1.0, 1.0, 1.0, 1.0, 1.0, 1.0, 1.0, 1.0, 1.0, 1.0, 1.0, 1.0, 1.0, 1.0, 1.0, 1.0, 1.0, 1.0, 1.0, 1.0, 1.0, 1.0, 1.0, 1.0, 1.0, 1.0, 1.0, 1.0, 1.0, 1.0, 1.0, 1.0, 1.0, 1.0, 1.0, 1.0, 1.0, 1.0, 1.0, 1.0, 1.0, 1.0, 1.0, 1.0, 1.0, 1.0, 1.0, 1.0, 1.0, 1.0, 1.0, 1.0, 1.0, 1.0, 1.0, 1.0, 1.0, 1.0, 1.0, 1.0, 1.0, 1.0, 1.0, 1.0, 1.0, 1.0, 1.0, 1.0, 1.0, 1.0, 1.0, 1.0, 1.0, 1.0, 1.0, 1.0, 1.0, 1.0, 1.0, 1.0, 1.0, 1.0, 1.0, 1.0, 1.0, 1.0, 1.0, 1.0, 1.0, 1.0, 1.0, 1.0, 1.0, 1.0, 1.0, 1.0, 1.0, 1.0, 1.0, 1.0, 1.0, 1.0, 1.0, 1.0, 1.0, 1.0, 1.0, 1.0, 1.0, 1.0, 1.0, 1.0, 1.0, 1.0, 1.0, 1.0, 1.0, 1.0, 1.0, 1.0, 1.0, 1.0, 1.0, 1.0, 1.0, 1.0, 1.0, 1.0, 1.0, 1.0, 1.0, 1.0, 1.0, 1.0, 1.0, 1.0, 1.0, 1.0, 1.0, 1.0, 1.0, 1.0, 1.0, 1.0, 1.0, 1.0, 1.0, 1.0, 1.0, 1.0, 1.0, 1.0, 1.0, 1.0, 1.0, 1.0, 1.0, 1.0, 1.0, 1.0, 1.0, 1.0, 1.0, 1.0, 1.0, 1.0, 1.0, 1.0, 1.0, 1.0, 1.0, 1.0, 1.0, 1.0, 1.0, 1.0, 1.0, 1.0, 1.0, 1.0, 1.0, 1.0, 1.0, 1.0, 1.0, 1.0, 1.0, 1.0, 1.0, 1.0, 1.0, 1.0, 1.0, 1.0, 1.0, 1.0, 1.0, 1.0, 1.0, 1.0, 1.0, 1.0, 1.0, 1.0, 1.0, 1.0, 1.0, 1.0, 1.0, 1.0, 1.0, 1.0, 1.0, 1.0, 1.0, 1.0, 1.0, 1.0, 1.0, 1.0, 1.0, 1.0, 1.0, 1.0, 1.0, 1.0, 1.0, 1.0, 1.0, 1.0, 1.0, 1.0, 1.0, 1.0, 1.0, 1.0, 1.0, 1.0, 1.0, 1.0, 1.0, 1.0, 1.0, 1.0, 1.0, 1.0, 1.0, 1.0, 1.0, 1.0, 1.0, 1.0, 1.0, 1.0, 1.0, 1.0, 1.0, 1.0, 1.0, 1.0, 1.0, 1.0, 1.0, 1.0, 1.0, 1.0, 1.0, 1.0, 1.0, 1.0, 1.0, 1.0, 1.0, 1.0, 1.0, 1.0, 1.0, 1.0, 1.0, 1.0, 1.0, 1.0, 1.0, 1.0, 1.0, 1.0, 1.0, 1.0, 1.0, 1.0, 1.0, 1.0, 1.0, 1.0, 1.0, 1.0, 1.0, 1.0, 1.0, 1.0, 1.0, 1.0, 1.0, 1.0, 1.0, 1.0, 1.0, 1.0, 1.0, 1.0, 1.0, 1.0, 1.0, 1.0, 1.0, 1.0, 1.0, 1.0, 1.0, 1.0, 1.0, 1.0, 1.0, 1.0, 1.0, 1.0, 1.0, 1.0, 1.0, 1.0, 1.0, 1.0, 1.0, 1.0, 1.0, 1.0, 1.0, 1.0, 1.0, 1.0, 1.0, 1.0, 1.0, 1.0, 1.0, 1.0, 1.0, 1.0, 1.0, 1.0, 1.0, 1.0, 1.0, 1.0, 1.0, 1.0, 1.0, 1.0, 1.0, 1.0, 1.0, 1.0, 1.0, 1.0, 1.0, 1.0, 1.0, 1.0, 1.0, 1.0, 1.0, 1.0, 1.0, 1.0, 1.0, 1.0, 1.0, 1.0, 1.0, 1.0, 1.0, 1.0, 1.0, 1.0, 1.0, 1.0, 1.0, 1.0, 1.0, 1.0, 1.0, 1.0, 1.0, 1.0, 1.0, 1.0, 1.0, 1.0, 1.0, 1.0, 1.0, 1.0, 1.0, 1.0, 1.0, 1.0, 1.0, 1.0, 1.0, 1.0, 1.0, 1.0, 1.0, 1.0, 1.0, 1.0, 1.0, 1.0, 1.0, 1.0, 1.0, 1.0, 1.0, 1.0, 1.0, 1.0, 1.0, 1.0, 1.0, 1.0, 1.0, 1.0, 1.0, 1.0, 1.0, 1.0, 1.0, 1.0, 1.0, 1.0, 1.0, 1.0, 1.0, 1.0, 1.0, 1.0, 1.0, 1.0, 1.0, 1.0, 1.0, 1.0, 1.0, 1.0, 1.0, 1.0, 1.0, 1.0, 1.0, 1.0, 1.0, 1.0, 1.0, 1.0, 1.0, 1.0, 1.0, 1.0, 1.0, 1.0, 1.0, 1.0, 1.0, 1.0, 1.0, 1.0, 1.0, 1.0, 1.0, 1.0, 1.0, 1.0, 1.0, 1.0, 1.0, 1.0, 1.0, 1.0, 1.0, 1.0, 1.0, 1.0, 1.0, 1.0, 1.0, 1.0, 1.0, 1.0, 1.0, 1.0, 1.0, 1.0, 1.0, 1.0, 1.0, 1.0, 1.0, 1.0, 1.0, 1.0, 1.0, 1.0, 1.0, 1.0, 1.0, 1.0, 1.0, 1.0, 1.0, 1.0, 1.0, 1.0, 1.0, 1.0, 1.0, 1.0, 1.0, 1.0, 1.0, 1.0, 1.0, 1.0, 1.0, 1.0, 1.0, 1.0, 1.0, 1.0, 1.0, 1.0, 1.0, 1.0, 1.0, 1.0, 1.0, 1.0, 1.0, 1.0, 1.0, 1.0, 1.0, 1.0, 1.0, 1.0, 1.0, 1.0, 1.0, 1.0, 1.0, 1.0, 1.0, 1.0, 1.0, 1.0, 1.0, 1.0, 1.0, 1.0, 1.0, 1.0, 1.0, 1.0, 1.0, 1.0, 1.0, 1.0, 1.0, 1.0, 1.0, 1.0, 1.0, 1.0, 1.0, 1.0, 1.0, 1.0, 1.0, 1.0, 1.0, 1.0, 1.0, 1.0, 1.0, 1.0, 1.0, 1.0, 1.0, 1.0, 1.0, 1.0, 1.0, 1.0, 1.0, 1.0, 1.0, 1.0, 1.0, 1.0, 1.0, 1.0, 1.0, 1.0, 1.0, 1.0, 1.0, 1.0, 1.0, 1.0, 1.0, 1.0, 1.0, 1.0, 1.0, 1.0, 1.0, 1.0, 1.0, 1.0, 1.0, 1.0, 1.0, 1.0, 1.0, 1.0, 1.0, 1.0, 1.0, 1.0, 1.0, 1.0, 1.0, 1.0, 1.0, 1.0, 1.0, 1.0, 1.0, 1.0, 1.0, 1.0, 1.0, 1.0, 1.0, 1.0, 1.0, 1.0, 1.0, 1.0, 1.0, 1.0, 1.0, 1.0, 1.0, 1.0, 1.0, 1.0, 1.0, 1.0, 1.0, 1.0, 1.0, 1.0, 1.0, 1.0, 1.0, 1.0, 1.0, 1.0, 1.0, 1.0, 1.0, 1.0, 1.0, 1.0, 1.0, 1.0, 1.0, 1.0, 1.0, 1.0, 1.0, 1.0, 1.0, 1.0, 1.0, 1.0, 1.0, 1.0, 1.0, 1.0, 1.0, 1.0, 1.0, 1.0, 1.0, 1.0, 1.0, 1.0, 1.0, 1.0, 1.0, 1.0, 1.0, 1.0, 1.0, 1.0, 1.0, 1.0, 1.0, 1.0, 1.0, 1.0, 1.0, 1.0, 1.0, 1.0, 1.0, 1.0, 1.0, 1.0, 1.0, 1.0, 1.0, 1.0, 1.0, 1.0, 1.0, 1.0, 1.0, 1.0, 1.0, 1.0, 1.0, 1.0, 1.0, 1.0, 1.0, 1.0, 1.0, 1.0, 1.0, 1.0, 1.0, 1.0, 1.0, 1.0, 1.0, 1.0, 1.0, 1.0, 1.0, 1.0, 1.0, 1.0, 1.0, 1.0, 1.0, 1.0, 1.0, 1.0, 1.0, 1.0, 1.0, 1.0, 1.0, 1.0, 1.0, 1.0, 1.0, 1.0, 1.0, 1.0, 1.0, 1.0, 1.0, 1.0, 1.0, 1.0, 1.0, 1.0, 1.0, 1.0, 1.0, 1.0, 1.0, 1.0, 1.0, 1.0, 1.0, 1.0, 1.0, 1.0, 1.0, 1.0, 1.0, 1.0, 1.0, 1.0, 1.0, 1.0, 1.0, 1.0, 1.0, 1.0, 1.0, 1.0, 1.0, 1.0, 1.0, 1.0, 1.0, 1.0, 1.0, 1.0, 1.0, 1.0, 1.0, 1.0, 1.0, 1.0, 1.0, 1.0, 1.0, 1.0, 1.0, 1.0, 1.0, 1.0, 1.0, 1.0, 1.0, 1.0, 1.0, 1.0, 1.0, 1.0, 1.0, 1.0, 1.0, 1.0, 1.0, 1.0, 1.0, 1.0, 1.0, 1.0, 1.0, 1.0, 1.0, 1.0, 1.0, 1.0, 1.0, 1.0, 1.0, 1.0, 1.0, 1.0, 1.0, 1.0, 1.0, 1.0, 1.0, 1.0, 1.0, 1.0, 1.0, 1.0, 1.0, 1.0, 1.0, 1.0, 1.0, 1.0, 1.0, 1.0, 1.0, 1.0, 1.0, 1.0, 1.0, 1.0, 1.0, 1.0, 1.0, 1.0, 1.0, 1.0, 1.0, 1.0, 1.0, 1.0, 1.0, 1.0, 1.0, 1.0, 1.0, 1.0, 1.0, 1.0, 1.0, 1.0, 1.0, 1.0, 1.0, 1.0, 1.0, 1.0, 1.0, 1.0, 1.0, 1.0, 1.0, 1.0, 1.0, 1.0, 1.0, 1.0, 1.0, 1.0, 1.0, 1.0, 1.0, 1.0, 1.0, 1.0, 1.0, 1.0, 1.0, 1.0, 1.0, 1.0, 1.0, 1.0, 1.0, 1.0, 1.0, 1.0, 1.0, 1.0, 1.0, 1.0, 1.0, 1.0, 1.0, 1.0, 1.0, 1.0, 1.0, 1.0, 1.0, 1.0, 1.0, 1.0, 1.0, 1.0, 1.0, 1.0, 1.0, 1.0, 1.0, 1.0, 1.0, 1.0, 1.0, 1.0, 1.0, 1.0, 1.0, 1.0, 1.0, 1.0, 1.0, 1.0, 1.0, 1.0, 1.0, 1.0, 1.0, 1.0, 1.0, 1.0, 1.0, 1.0, 1.0, 1.0, 1.0, 1.0, 1.0, 1.0, 1.0, 1.0, 1.0, 1.0, 1.0, 1.0, 1.0, 1.0, 1.0, 1.0, 1.0, 1.0, 1.0, 1.0, 1.0, 1.0, 1.0, 1.0, 1.0, 1.0, 1.0, 1.0, 1.0, 1.0, 1.0, 1.0, 1.0, 1.0, 1.0, 1.0, 1.0, 1.0, 1.0, 1.0, 1.0, 1.0, 1.0, 1.0, 1.0, 1.0, 1.0, 1.0, 1.0, 1.0, 1.0, 1.0, 1.0, 1.0, 1.0, 1.0, 1.0, 1.0, 1.0, 1.0, 1.0, 1.0, 1.0, 1.0, 1.0, 1.0, 1.0, 1.0, 1.0, 1.0, 1.0, 1.0, 1.0, 1.0, 1.0, 1.0, 1.0, 1.0, 1.0, 1.0, 1.0, 1.0, 1.0, 1.0, 1.0, 1.0, 1.0, 1.0, 1.0, 1.0, 1.0, 1.0, 1.0, 1.0, 1.0, 1.0, 1.0, 1.0, 1.0, 1.0, 1.0, 1.0, 1.0, 1.0, 1.0, 1.0, 1.0, 1.0, 1.0, 1.0, 1.0, 1.0, 1.0, 1.0, 1.0, 1.0, 1.0, 1.0, 1.0, 1.0, 1.0, 1.0, 1.0, 1.0, 1.0, 1.0, 1.0, 1.0, 1.0, 1.0, 1.0, 1.0, 1.0, 1.0, 1.0, 1.0, 1.0, 1.0, 1.0, 1.0, 1.0, 1.0, 1.0, 1.0, 1.0, 1.0, 1.0, 1.0, 1.0, 1.0, 1.0, 1.0, 1.0, 1.0, 1.0, 1.0, 1.0, 1.0, 1.0, 1.0, 1.0, 1.0, 1.0, 1.0, 1.0, 1.0, 1.0, 1.0, 1.0, 1.0, 1.0, 1.0, 1.0, 1.0, 1.0, 1.0, 1.0, 1.0, 1.0, 1.0, 1.0, 1.0, 1.0, 1.0, 1.0, 1.0, 1.0, 1.0, 1.0, 1.0, 1.0, 1.0, 1.0, 1.0, 1.0, 1.0, 1.0, 1.0, 1.0, 1.0, 1.0, 1.0, 1.0, 1.0, 1.0, 1.0, 1.0, 1.0, 1.0, 1.0, 1.0, 1.0, 1.0, 1.0, 1.0, 1.0, 1.0, 1.0, 1.0, 1.0, 1.0, 1.0, 1.0, 1.0, 1.0, 1.0, 1.0, 1.0, 1.0, 1.0, 1.0, 1.0, 1.0, 1.0, 1.0, 1.0, 1.0, 1.0, 1.0, 1.0, 1.0, 1.0, 1.0, 1.0, 1.0, 1.0, 1.0, 1.0, 1.0, 1.0, 1.0, 1.0, 1.0, 1.0, 1.0, 1.0, 1.0, 1.0, 1.0, 1.0, 1.0, 1.0, 1.0, 1.0, 1.0, 1.0, 1.0, 1.0, 1.0, 1.0, 1.0, 1.0, 1.0, 1.0, 1.0, 1.0, 1.0, 1.0, 1.0, 1.0, 1.0, 1.0, 1.0, 1.0, 1.0, 1.0, 1.0, 1.0, 1.0, 1.0, 1.0, 1.0, 1.0, 1.0, 1.0, 1.0, 1.0, 1.0])
me_cube_002.materials.append(mat_material_003)
me_cube_002.materials.append(mat_material_001)
me_cube_002.use_mirror_y = True
me_cube_002.update()
arm_armature = bpy.data.armatures.new('Armature')  # bones are not reproduced

# ---- objects
ob_femtanyleyes = bpy.data.objects.new('FemtanylEyes', me_plane_001)
ob_femtanylskin = bpy.data.objects.new('FemtanylSkin', me_cube_002)
ob_femtanyl = bpy.data.objects.new('Femtanyl', arm_armature)

# ---- transforms, parenting, visibility, modifiers, constraints
ob_femtanyleyes.location = (-0.4375, 0.0, 2.148)
ob_femtanyleyes.rotation_euler = (-0.0, 1.639, -0.0)
ob_femtanyleyes.scale = (1.502, 1.502, 1.502)
ob_femtanylskin.parent = ob_femtanyl
ob_femtanylskin.matrix_parent_inverse = Matrix(((1.0, -0.0, 0.0, -0.0), (-0.0, 1.0, -0.0, 0.0), (0.0, -0.0, 1.0, -0.5921), (-0.0, 0.0, -0.0, 1.0)))
ob_femtanylskin.location = (0.0, 0.0, 0.0)
ob_femtanylskin.scale = (0.8621, 0.8621, 0.8621)
ob_femtanylskin.use_mesh_mirror_y = True
_vg = ob_femtanylskin.vertex_groups.new(name='Chest')
for _i, _w in zip([0, 1, 2, 4, 6, 7, 10, 12, 13, 14, 16, 18, 19, 21, 22, 23, 24, 25, 26, 27, 28, 29, 30, 31, 32, 33, 34, 35, 36, 37, 38, 39, 40, 41, 42, 43, 45, 46, 47, 48, 49, 50, 51, 53, 55, 56, 57, 58, 59, 60, 61, 62, 63, 64, 65, 66, 67, 68, 69, 70, 71, 72, 81, 83, 85, 86, 88, 89, 91, 92, 93, 94, 95, 96, 97, 98, 99, 100, 101, 102, 103, 104, 105, 107, 108, 109, 110, 111, 112, 113, 115, 116, 117, 118, 119, 120, 121, 122, 123, 124, 125, 126, 127, 128, 129, 130, 138, 139, 141, 144, 145], [0.001091, 0.0, 0.0005687, 0.001044, 0.0, 0.0001804, 0.0006039, 0.0, 0.0, 0.0, 0.0, 0.0, 0.0, 0.002095, 0.0007533, 0.006007, 0.0, 0.0166, 0.4435, 0.1358, 0.5241, 0.5937, 0.2689, 0.5998, 0.6832, 0.7143, 0.6973, 0.5858, 0.5089, 0.6703, 0.518, 0.4583, 0.6838, 9.595e-05, 0.0, 0.0, 0.0, 0.001887, 0.5068, 0.627, 0.4653, 0.5546, 0.0005343, 0.0, 0.0, 0.003241, 0.5591, 0.7107, 0.4544, 0.51, 0.0, 0.0, 0.0, 0.0, 0.0, 0.0, 0.0, 0.4282, 0.4141, 0.4097, 0.3883, 0.23, 0.00088, 3.228e-05, 0.0, 0.01396, 0.0, 0.0, 0.0, 0.0, 0.0006497, 0.0, 0.01092, 0.2516, 0.1684, 0.3461, 0.6714, 0.5555, 0.6806, 0.509, 0.5181, 0.4584, 0.0003594, 0.0, 0.0, 0.007942, 0.3238, 0.6261, 0.4654, 0.0002804, 0.0, 0.0, 0.002197, 0.2553, 0.6078, 0.4546, 0.0, 0.0, 0.0, 0.0, 0.0, 0.4284, 0.4145, 0.4098, 0.3888, 0.2312, 0.01266, 0.007581, 0.002616, 0.009789, 0.00781]): _vg.add([_i], _w, 'REPLACE')
_vg = ob_femtanylskin.vertex_groups.new(name='h')
for _i, _w in zip([0, 1, 2, 3, 4, 5, 6, 7, 9, 10, 11, 12, 13, 14, 16, 17, 18, 19, 20, 21, 22, 23, 24, 25, 26, 27, 28, 29, 30, 31, 32, 33, 34, 35, 41, 42, 43, 44, 45, 46, 47, 48, 51, 52, 53, 54, 55, 56, 57, 58, 61, 62, 63, 64, 65, 66, 67, 81, 82, 83, 84, 85, 86, 88, 89, 90, 91, 92, 93, 94, 95, 96, 97, 98, 99, 100, 101, 105, 106, 107, 108, 109, 110, 111, 113, 114, 115, 116, 117, 118, 119, 121, 122, 123, 124, 125], [0.9373, 0.7383, 0.9353, 0.7508, 0.9276, 0.8697, 0.9398, 0.9248, 0.9116, 0.9279, 0.8205, 0.952, 0.9022, 0.9341, 0.8972, 0.8624, 0.9179, 0.755, 0.8933, 0.8596, 0.8572, 0.8338, 0.8345, 0.8395, 0.2231, 0.1973, 0.2226, 0.2315, 0.1757, 0.002725, 0.03392, 0.01382, 0.01105, 0.01608, 0.9321, 0.4012, 0.9069, 0.7109, 0.7932, 0.8635, 0.2248, 0.003645, 0.926, 0.2622, 0.9068, 0.6398, 0.8137, 0.8336, 0.2305, 0.01814, 0.9471, 0.9305, 0.9534, 0.9333, 0.9436, 0.9375, 0.9301, 0.9379, 0.7355, 0.936, 0.7496, 0.9399, 0.9262, 0.9118, 0.9022, 0.8965, 0.8622, 0.7532, 0.8615, 0.8359, 0.8375, 0.2201, 0.2189, 0.2274, 0.01354, 0.01386, 0.01932, 0.9332, 0.3927, 0.9065, 0.79, 0.8662, 0.2208, 0.01733, 0.9271, 0.2549, 0.907, 0.8129, 0.8367, 0.2263, 0.02879, 0.9473, 0.9309, 0.934, 0.938, 0.9307]): _vg.add([_i], _w, 'REPLACE')
_vg = ob_femtanylskin.vertex_groups.new(name='re')
for _i, _w in zip([1, 5, 11, 12, 14, 15, 20, 44, 52, 54, 63, 82, 83, 84, 85, 86, 87, 88, 89, 90, 91, 92, 95, 101, 105, 106, 107, 108, 111, 113, 114, 115, 116, 121, 122, 123, 124, 125], [0.0, 0.0008934, 0.0002889, 0.0, 0.0, 0.0621, 0.0004624, 0.03961, 0.0, 0.0, 0.0, 0.0001282, 0.0, 0.000136, 0.002832, 0.0, 0.9616, 0.0, 9.297e-06, 2.496e-05, 1.97e-06, 7.765e-07, 0.0, 0.0, 0.0, 0.01006, 0.00412, 2.634e-07, 0.0, 0.0, 0.006962, 9.198e-05, 0.002583, 0.0, 0.003356, 0.0008647, 0.01058, 0.0005001]): _vg.add([_i], _w, 'REPLACE')
_vg = ob_femtanylskin.vertex_groups.new(name='le')
for _i, _w in zip([1, 2, 3, 5, 6, 8, 9, 11, 13, 14, 15, 16, 17, 18, 19, 20, 42, 43, 44, 45, 51, 52, 53, 54, 55, 61, 62, 64, 66, 67, 82, 84, 87, 88, 90, 91, 92, 106, 108, 114, 115, 116], [0.006653, 0.0003377, 2.764e-05, 5.974e-05, 0.00015, 0.9859, 0.005579, 0.001042, 0.0006914, 0.02095, 0.003367, 0.006229, 0.001655, 0.01081, 0.02026, 0.003754, 0.004798, 0.01294, 0.004059, 0.02558, 0.0, 0.0, 0.003492, 2.318e-05, 6.335e-07, 0.008051, 0.004254, 0.003537, 0.008102, 0.006365, 0.02986, 1.206e-05, 3.216e-05, 0.0, 0.004105, 0.005074, 0.04206, 2.141e-05, 0.02483, 0.0008561, 0.0, 0.03241]): _vg.add([_i], _w, 'REPLACE')
_vg = ob_femtanylskin.vertex_groups.new(name='shin L')
for _i, _w in zip([60, 103, 104, 112, 120, 126, 127, 128, 129, 130, 132, 133, 134, 135, 136, 137, 138, 139, 140, 141, 142, 143, 148], [0.02185, 0.02605, 0.04178, 0.0289, 0.0501, 0.07238, 0.1234, 0.01977, 0.1093, 0.09299, 0.9687, 0.9873, 0.9187, 0.9871, 0.9702, 0.9191, 0.9147, 0.9944, 0.9314, 0.9225, 0.9992, 0.9986, 0.07429]): _vg.add([_i], _w, 'REPLACE')
_vg = ob_femtanylskin.vertex_groups.new(name='r')
for _i, _w in zip([36, 37, 38, 39, 40, 49, 50, 60, 68, 69, 70, 73, 74, 80, 99, 102, 103, 104, 111, 112, 120, 126, 127, 128, 129, 130, 131, 132, 133, 134, 135, 136, 137, 138, 139, 140, 141, 142, 143, 148], [0.0002522, 2.404e-08, 0.0, 0.0, 0.0, 0.0, 0.0005976, 0.01283, 0.0, 0.0, 0.0, 0.0006514, 0.002477, 0.0, 0.006093, 1.115e-07, 2.334e-05, 1.304e-05, 0.004971, 1.426e-06, 0.01285, 0.002656, 5.685e-06, 0.02381, 0.001592, 0.0009756, 0.002676, 0.8917, 0.8948, 0.8635, 0.8969, 0.8615, 0.8372, 0.4472, 0.4437, 0.4492, 0.4474, 0.42, 0.4313, 0.001238]): _vg.add([_i], _w, 'REPLACE')
_vg = ob_femtanylskin.vertex_groups.new(name='Thigh R')
for _i, _w in zip([0, 4, 6, 7, 12, 21, 22, 24, 26, 27, 29, 31, 32, 34, 36, 37, 38, 39, 40, 41, 46, 47, 48, 49, 50, 56, 57, 59, 60, 61, 63, 66, 68, 69, 70, 71, 72, 73, 74, 75, 76, 77, 78, 79, 80, 81, 85, 86, 93, 95, 96, 98, 99, 102, 103, 104, 105, 107, 109, 110, 111, 112, 120, 121, 124, 126, 127, 128, 129, 130, 131, 133, 134, 135, 136, 137, 138, 139, 140, 141, 142, 143, 144, 145, 146, 147, 148, 149], [0.0, 0.0, 0.0, 0.0, 0.0, 0.0, 0.0, 0.0, 0.0, 0.0, 0.0, 0.0, 0.0, 0.0, 0.002581, 0.008819, 1.387e-06, 0.003176, 2.966e-05, 0.0, 0.0, 0.0, 0.0, 0.001712, 0.0002524, 0.0, 0.0, 0.003114, 7.519e-08, 0.0, 0.0, 0.0, 0.9905, 0.9436, 0.9986, 0.9802, 0.9288, 0.814, 0.9944, 0.0001439, 0.0, 0.0005247, 2.453e-06, 0.0001868, 7.711e-06, 0.0, 0.0, 0.0, 0.0, 0.0, 0.0, 0.0, 0.0, 0.0006079, 0.0006603, 0.0162, 0.0, 0.0, 0.0, 0.0, 0.0, 1.693e-05, 0.01274, 0.0, 0.0, 0.000105, 4.477e-05, 0.02775, 0.0001372, 0.0, 0.1891, 0.0, 0.0, 0.0, 0.0, 0.0, 0.00493, 0.0, 0.0, 0.0, 0.0, 0.0, 0.002138, 1.354e-05, 1.639e-05, 0.0003555, 5.235e-06, 3.787e-06]): _vg.add([_i], _w, 'REPLACE')
_vg = ob_femtanylskin.vertex_groups.new(name='l')
for _i, _w in zip([31, 36, 37, 38, 39, 48, 49, 50, 59, 60, 68, 69, 70, 71, 72, 73, 74, 75, 76, 77, 78, 79, 80, 102, 126, 128, 130, 131, 132, 134, 136, 142, 144, 145, 146, 147, 148, 149], [0.006147, 0.0062, 1.81e-05, 0.0007216, 6.931e-06, 0.005192, 0.0, 0.0004723, 0.002619, 6.824e-06, 0.002106, 0.0003379, 5.992e-05, 0.01931, 0.0007535, 3.631e-05, 0.001717, 0.8863, 0.8835, 0.8703, 0.8933, 0.8702, 0.8572, 0.01443, 0.0, 0.0, 0.0, 1.049e-05, 0.0, 0.0, 0.0, 5.245e-06, 0.4442, 0.4352, 0.4563, 0.4419, 0.4294, 0.4355]): _vg.add([_i], _w, 'REPLACE')
_vg = ob_femtanylskin.vertex_groups.new(name='Neck n head')
for _i, _w in zip([0, 1, 2, 3, 4, 5, 6, 7, 9, 10, 11, 12, 13, 14, 15, 16, 17, 18, 19, 20, 21, 22, 23, 24, 25, 26, 27, 28, 29, 30, 32, 41, 42, 43, 44, 45, 46, 47, 51, 52, 53, 54, 55, 56, 57, 61, 62, 63, 64, 65, 66, 67, 81, 82, 83, 84, 85, 86, 88, 89, 90, 91, 92, 93, 94, 95, 96, 97, 98, 105, 106, 107, 108, 109, 110, 113, 114, 115, 116, 117, 118, 121, 122, 123, 124, 125], [0.9077, 0.5489, 0.9182, 0.5453, 0.8975, 0.6226, 0.8794, 0.9058, 0.8717, 0.9231, 0.6365, 0.9041, 0.8534, 0.8999, 0.004385, 0.769, 0.7769, 0.8189, 0.2565, 0.8065, 0.8283, 0.829, 0.8199, 0.8038, 0.8394, 0.1072, 0.1517, 0.07368, 0.05951, 0.1094, 0.01318, 0.9069, 0.268, 0.8397, 0.09867, 0.5403, 0.8347, 0.07606, 0.9126, 0.1282, 0.8583, 0.192, 0.6945, 0.8129, 0.05712, 0.9092, 0.9071, 0.9199, 0.9038, 0.9287, 0.8991, 0.9041, 0.9079, 0.5508, 0.9185, 0.5468, 0.88, 0.906, 0.8722, 0.8545, 0.7702, 0.7778, 0.2636, 0.8283, 0.8199, 0.8038, 0.1073, 0.07383, 0.05979, 0.9072, 0.2733, 0.8411, 0.5451, 0.8347, 0.07625, 0.9129, 0.1357, 0.8592, 0.6967, 0.813, 0.05739, 0.9095, 0.9074, 0.9044, 0.8998, 0.9046]): _vg.add([_i], _w, 'REPLACE')
_vg = ob_femtanylskin.vertex_groups.new(name='Ear L')
for _i, _w in zip([0, 1, 2, 3, 4, 5, 6, 7, 8, 9, 10, 11, 12, 13, 14, 15, 16, 17, 18, 19, 20, 21, 22, 23, 24, 25, 26, 27, 28, 29, 30, 31, 32, 33, 34, 35, 41, 42, 43, 44, 45, 46, 47, 48, 51, 52, 53, 54, 55, 56, 57, 58, 61, 62, 63, 64, 65, 66, 67, 81, 82, 83, 84, 85, 86, 87, 88, 89, 90, 91, 92, 93, 94, 95, 96, 97, 98, 99, 100, 101, 105, 106, 107, 108, 109, 110, 111, 113, 114, 115, 116, 117, 118, 119, 121, 122, 123, 124, 125], [0.0, 0.000898, 0.0, 0.0004765, 0.0, 2.691e-06, 0.0002461, 0.0, 0.0, 4.084e-05, 0.0, 2.255e-07, 0.0003226, 0.02322, 0.0005977, 1.583e-05, 6.855e-07, 0.0001752, 2.436e-05, 0.005422, 1.069e-07, 0.0, 0.0, 0.0, 0.0, 0.0, 0.0, 0.0, 0.0, 0.0, 0.0, 0.0, 0.0, 0.0, 0.0, 0.0, 0.0, 0.0002056, 0.01825, 2.237e-07, 4.337e-05, 0.0, 0.0, 0.0, 0.0, 0.01991, 0.007212, 0.0002532, 0.007382, 0.0, 0.0, 0.0, 3.507e-05, 2.753e-05, 8.308e-05, 0.0, 0.0, 0.0008964, 0.001033, 0.0, 8.632e-07, 0.0, 3.219e-07, 1.881e-05, 0.0, 0.998, 1.79e-06, 1.4e-07, 3.598e-08, 1.235e-07, 0.0069, 0.0, 0.0, 0.0, 0.0, 0.0, 0.0, 0.0, 0.0, 0.0, 0.0, 6.024e-05, 2.667e-08, 4.175e-09, 0.0, 0.0, 0.0, 1.75e-06, 0.5784, 5.231e-12, 0.001312, 0.0, 0.0, 0.0, 0.002159, 2.012e-05, 0.000817, 0.000128, 7.336e-05]): _vg.add([_i], _w, 'REPLACE')
_vg = ob_femtanylskin.vertex_groups.new(name='Ear R')
for _i, _w in zip([0, 1, 2, 3, 4, 5, 6, 7, 8, 9, 10, 11, 12, 13, 14, 15, 16, 17, 18, 19, 20, 21, 22, 23, 24, 25, 26, 27, 28, 29, 30, 31, 32, 33, 34, 35, 41, 42, 43, 44, 45, 46, 47, 48, 51, 52, 53, 54, 55, 56, 57, 58, 61, 62, 63, 64, 65, 66, 67, 81, 82, 83, 84, 85, 86, 88, 89, 90, 91, 92, 93, 94, 95, 96, 97, 98, 99, 100, 101, 105, 106, 107, 108, 109, 110, 111, 113, 114, 115, 116, 117, 118, 119, 121, 122, 123, 124, 125], [0.0, 0.001854, 4.13e-06, 1.008e-06, 0.0, 0.000871, 6.4e-06, 0.0, 0.9787, 3.805e-07, 0.0, 0.0273, 0.0004338, 1.701e-05, 0.0, 0.008734, 0.0009867, 6.357e-09, 9.331e-05, 0.03907, 0.0001292, 0.0, 0.0, 0.0, 0.0, 0.0, 0.0, 0.0, 0.0, 0.0, 0.0, 0.0, 0.0, 0.0, 0.0, 0.0, 0.0, 0.05442, 1.27e-06, 0.000984, 0.0002846, 0.0, 0.0, 0.0, 0.0, 0.6177, 0.0001176, 0.001676, 1.758e-05, 0.0, 0.0, 0.0, 0.001112, 2.526e-09, 0.0, 0.0002195, 4.049e-07, 0.004288, 4.462e-07, 0.0, 0.0009164, 0.0, 0.0, 0.0004062, 0.0, 0.001266, 0.0005552, 0.0002397, 4.899e-05, 0.006767, 0.0, 0.0, 0.0, 0.0, 0.0, 0.0, 0.0, 0.0, 0.0, 0.0, 0.001086, 0.003041, 0.0001185, 0.0, 0.0, 0.0, 0.0, 0.01135, 0.0002109, 0.00184, 0.0, 0.0, 0.0, 0.0, 0.005534, 0.0, 0.0, 0.0]): _vg.add([_i], _w, 'REPLACE')
_vg = ob_femtanylskin.vertex_groups.new(name='Thigh L')
for _i, _w in zip([36, 37, 38, 39, 40, 49, 50, 59, 60, 68, 69, 70, 71, 72, 73, 74, 75, 76, 77, 78, 79, 80, 102, 103, 104, 112, 120, 126, 127, 128, 129, 130, 131, 132, 134, 135, 136, 137, 138, 139, 140, 141, 142, 143, 144, 148], [0.001226, 0.002137, 0.0006341, 0.01989, 0.008423, 0.001618, 3.991e-08, 0.005102, 0.0002963, 0.0001957, 8.883e-05, 0.002439, 9.858e-05, 1.359e-06, 0.7999, 0.1345, 0.0, 0.0, 0.0, 0.0, 0.0, 0.0, 0.0007574, 0.0001394, 0.02243, 0.01059, 0.01903, 0.9399, 0.8739, 0.9723, 0.9532, 0.9468, 0.9948, 0.0, 0.0008972, 0.0, 0.002619, 0.001884, 0.0266, 0.001116, 0.006737, 0.0001136, 0.004403, 0.004555, 0.003712, 0.0]): _vg.add([_i], _w, 'REPLACE')
_vg = ob_femtanylskin.vertex_groups.new(name='Shin R')
for _i, _w in zip([38, 39, 49, 59, 68, 69, 70, 71, 72, 75, 76, 77, 78, 79, 80, 139, 142, 143, 144, 145, 146, 147, 148, 149], [0.01194, 0.03454, 0.02615, 0.03421, 0.07095, 0.118, 0.01698, 0.08662, 0.02863, 0.9664, 0.9846, 0.9958, 0.9704, 0.9916, 0.9717, 0.0008833, 0.007901, 0.0, 0.9345, 1.0, 0.8983, 0.9198, 0.9923, 0.9956]): _vg.add([_i], _w, 'REPLACE')
_vg = ob_femtanylskin.vertex_groups.new(name='arm L')
for _i, _w in zip([0, 2, 3, 4, 7, 9, 10, 11, 12, 14, 17, 20, 21, 22, 23, 24, 25, 26, 27, 28, 29, 30, 31, 32, 33, 34, 35, 36, 37, 38, 39, 40, 41, 46, 47, 48, 49, 50, 51, 56, 57, 58, 59, 60, 62, 63, 64, 65, 66, 68, 69, 70, 71, 72, 73, 74, 75, 76, 77, 78, 79, 80, 81, 83, 85, 86, 88, 91, 93, 94, 95, 96, 97, 98, 99, 100, 101, 102, 103, 104, 105, 109, 110, 111, 112, 113, 115, 117, 118, 119, 120, 121, 122, 123, 124, 125, 126, 127, 128, 129, 130, 131, 134, 136, 137, 138, 139, 140, 141, 142, 143, 144, 145, 146, 147, 148, 149], [0.0, 0.0, 0.0, 0.0, 0.0, 0.0, 8.884e-07, 0.0, 0.0, 0.0, 0.0, 0.0, 0.0, 4.622e-06, 0.0, 0.0, 6.583e-06, 4.416e-13, 3.025e-09, 0.0, 0.0, 7.854e-06, 2.146e-06, 4.202e-07, 6.737e-05, 0.0, 1.673e-05, 0.0, 0.0, 0.0, 0.0, 9.826e-07, 0.0, 0.0, 0.0, 1.234e-07, 0.0, 0.0, 0.0, 0.0, 0.0, 0.0, 0.0, 0.0, 0.0, 0.0, 0.0, 0.0, 0.0, 0.0, 0.0, 0.0, 0.0, 0.0, 0.0, 0.0, 0.0, 0.0, 0.0, 0.0, 0.0, 0.0, 1.582e-06, 4.338e-05, 0.0, 0.007546, 0.0, 0.0, 3.039e-09, 0.0001104, 0.0003383, 1.259e-08, 3.534e-05, 3.571e-05, 2.82e-13, 1.879e-07, 6.242e-06, 3.437e-05, 2.88e-07, 4.894e-06, 2.457e-08, 5.337e-06, 2.877e-06, 1.065e-06, 1.108e-06, 0.001373, 0.0, 0.0003799, 5.505e-05, 3.058e-06, 3.297e-06, 0.0, 0.0, 0.0, 0.0, 0.0, 1.819e-11, 5.563e-06, 0.0, 7.198e-06, 0.0, 0.0, 0.0, 0.0, 0.0, 0.0, 0.0, 0.0, 0.0, 0.0, 0.0, 0.0, 0.0, 0.0, 0.0, 0.0, 0.0]): _vg.add([_i], _w, 'REPLACE')
_vg = ob_femtanylskin.vertex_groups.new(name='arm R')
for _i, _w in zip([0, 2, 4, 6, 7, 10, 12, 21, 22, 23, 24, 25, 26, 27, 28, 29, 30, 31, 32, 33, 34, 35, 36, 37, 38, 39, 40, 41, 46, 47, 48, 49, 50, 51, 56, 57, 58, 59, 60, 61, 62, 63, 64, 66, 67, 68, 69, 70, 71, 72, 73, 74, 75, 76, 77, 78, 79, 80, 81, 83, 86, 93, 94, 95, 96, 97, 98, 99, 100, 101, 102, 103, 104, 105, 109, 110, 111, 112, 113, 117, 118, 119, 120, 123, 125, 126, 127, 128, 129, 130, 131, 132, 133, 134, 135, 136, 137, 138, 139, 140, 141, 142, 143, 144, 145, 146, 147, 148, 149], [8.877e-05, 0.004237, 0.0, 0.0, 0.003983, 0.0, 0.0, 0.0, 1.009e-07, 1.026e-09, 4.157e-12, 5.076e-06, 3.823e-11, 2.642e-08, 4.176e-10, 1.97e-09, 1.028e-07, 3.207e-12, 2.751e-10, 1.861e-07, 1.463e-10, 2.79e-05, 1.847e-05, 0.0, 0.009234, 3.068e-06, 1.579e-07, 3.667e-05, 8.788e-11, 1.241e-10, 1.713e-11, 7.719e-06, 0.0, 0.01065, 6.998e-11, 4.569e-10, 5.554e-12, 0.0002241, 0.0, 0.0, 0.0, 0.0, 0.0, 0.0, 0.0, 0.0, 0.0, 0.0, 0.0, 0.0, 0.0, 0.0, 0.0, 0.0, 0.0, 0.0, 0.0, 0.0, 0.0, 0.0, 0.0, 0.0, 0.0, 0.0, 6.792e-08, 0.0, 0.0, 1.842e-06, 2.132e-05, 0.0, 0.0, 0.0, 0.0, 0.0, 0.0, 0.0, 7.34e-06, 0.0, 0.0, 0.0, 0.0, 0.0, 0.0, 0.0, 0.0, 0.0, 0.0, 0.0, 0.0, 0.0, 0.0, 0.0, 0.0, 0.0, 0.0, 0.0, 0.0, 0.0, 0.0, 0.0, 0.0, 0.0, 0.0, 0.0, 0.0, 0.0, 0.0, 0.0, 0.0]): _vg.add([_i], _w, 'REPLACE')
_m = ob_femtanylskin.modifiers.new('Armature', 'ARMATURE')
_m.object = ob_femtanyl
ob_femtanyl.location = (0.0, 0.0, 0.5921)
ob_femtanyl.show_in_front = True

# ---- collection membership
col_collection.objects.link(ob_femtanyleyes)
col_collection.objects.link(ob_femtanylskin)
col_collection.objects.link(ob_femtanyl)

# ---- scene / render settings (as saved in the file)
scene.frame_start = 1; scene.frame_end = 250; scene.frame_set(1)
scene.render.engine = 'BLENDER_EEVEE_NEXT'
bpy.context.view_layer.update()

# ---- added for rendering (the .blend has no active camera and no usable light): camera, sun
cam_auto = bpy.data.cameras.new('AutoCamera')
cam_auto.lens = 50.0
cam_auto.sensor_width = 36.0
cam_auto.clip_end = 1000.0
ob_auto_camera = bpy.data.objects.new('AutoCamera', cam_auto)
scene.collection.objects.link(ob_auto_camera)
ob_auto_camera.location = (2.87434, -3.47312, 3.72664)
ob_auto_camera.rotation_euler = (1.09748, -7.21219e-08, 0.694738)
scene.camera = ob_auto_camera
light_auto_sun = bpy.data.lights.new('AutoSun', 'SUN')
light_auto_sun.energy = 3.0
light_auto_sun.angle = 0.0523599
ob_auto_sun = bpy.data.objects.new('AutoSun', light_auto_sun)
scene.collection.objects.link(ob_auto_sun)
ob_auto_sun.rotation_euler = (0.872665, 0.174533, 0.523599)
bpy.context.view_layer.update()

